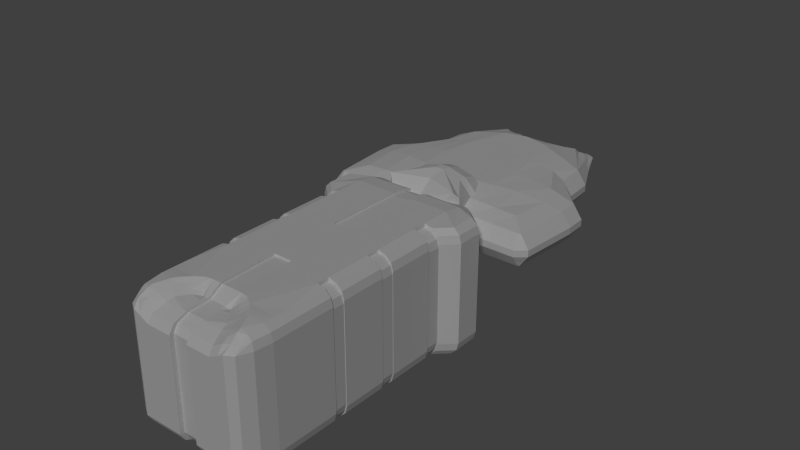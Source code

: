 # Source: Rebel-Flagship-001.blend  (saved by Blender 2.71.0; exported with 4.5.12 LTS)
import bpy
from mathutils import Matrix  # noqa: F401  (used for matrix-valued properties, if any)

bpy.ops.wm.read_factory_settings(use_empty=True)
scene = bpy.context.scene
scene.name = 'Scene'

# ---- collections
col_collection_1 = bpy.data.collections.new('Collection 1'); scene.collection.children.link(col_collection_1)

# ---- world
world_world = bpy.data.worlds.new('World'); scene.world = world_world
world_world.color = (0.05088, 0.05088, 0.05088)
world_world.use_sun_shadow = False
world_world.sun_shadow_jitter_overblur = 0.0
world_world.cycles.sampling_method = 'MANUAL'
world_world.cycles.sample_map_resolution = 256

# ---- lights
light_sun = bpy.data.lights.new('Sun', 'SUN')
light_sun.transmission_factor = 0.0
light_sun.angle = 0.1993
light_sun.energy = 1.0
light_sun.shadow_buffer_clip_start = 0.5
light_sun.shadow_soft_size = 0.1
light_sun.shadow_cascade_max_distance = 1000.0
light_sun.cycles.use_multiple_importance_sampling = False

# ---- meshes
me_cube_002 = bpy.data.meshes.new('Cube.002')
me_cube_002.from_pydata([(0.2048, 0.416, 0.7092), (0.5777, 0.06966, 0.7092), (0.3525, 0.3459, 0.7092), (0.0, -1.25, -0.2264), (0.4532, 0.2664, 0.7092), (0.0, 0.4136, -0.2264), (0.6379, -0.2108, 0.7092), (0.7526, -1.25, 0.7092), (0.7015, -0.5032, 0.7092), (0.7214, -0.676, -0.2264), (0.7015, -0.5032, -0.2264), (0.7526, -1.25, -0.2264), (0.7214, -0.676, 0.7092), (0.6379, -0.2108, -0.2264), (0.2048, 0.416, 1.007), (0.1206, 0.1206, 1.779), (0.5777, 0.06966, 1.007), (0.1206, 0.8825, 1.339), (0.3525, 0.3459, 1.007), (0.5411, 0.7684, 1.32), (0.5597, 0.1206, 1.661), (0.1206, 0.5597, 1.661), (0.5411, 0.5411, 1.547), (0.4532, 0.2664, 1.007), (0.8825, 0.1206, 1.339), (0.7684, 0.5411, 1.32), (0.6379, -0.2108, 1.007), (0.1206, -0.1206, 1.779), (0.7526, -1.25, 1.007), (0.8825, -0.1206, 1.318), (0.7015, -0.5032, 1.007), (0.9371, -0.5384, 1.179), (0.8875, -0.9477, 1.661), (0.5597, -0.1206, 1.661), (0.9684, -0.8171, 1.547), (0.8875, -0.9477, 1.042), (0.5966, -1.247, 1.32), (0.9684, -0.7684, 1.088), (0.0, 0.1206, 1.779), (0.0, 0.5597, 1.661), (0.0, 0.8825, 1.339), (0.0, 0.4136, 1.007), (0.4532, 0.2664, -0.2264), (0.0, 0.4136, 0.7092), (0.0, -0.1206, 1.779), (0.0, -0.5597, 1.661), (0.0, -1.079, 1.339), (0.0, -1.25, 1.007), (0.3525, 0.3459, -0.2264), (0.0, -1.25, 0.7092), (0.5777, 0.06966, -0.2264), (0.2048, 0.416, -0.2264)], [], [(16, 26, 6, 1), (41, 14, 0, 43), (0, 2, 48, 51), (2, 4, 42, 48), (6, 8, 10, 13), (8, 12, 9, 10), (12, 7, 11, 9), (1, 6, 13, 50), (14, 17, 19, 18), (17, 21, 22, 19), (15, 20, 22, 21), (20, 24, 25, 22), (16, 23, 25, 24), (23, 18, 19, 25), (19, 22, 25), (26, 29, 31, 30), (29, 33, 34, 31), (27, 32, 34, 33), (32, 36, 37, 34), (28, 35, 37, 36), (35, 30, 31, 37), (31, 34, 37), (38, 15, 21, 39), (39, 21, 17, 40), (40, 17, 14, 41), (16, 1, 4, 23), (23, 4, 2, 18), (18, 2, 0, 14), (15, 27, 33, 20), (20, 33, 29, 24), (24, 29, 26, 16), (28, 7, 12, 35), (35, 12, 8, 30), (30, 8, 6, 26), (4, 1, 50, 42), (43, 0, 51, 5), (27, 15, 38, 44), (28, 47, 49, 7), (27, 44, 45, 32), (32, 45, 46, 36), (36, 46, 47, 28), (7, 49, 3, 11)])
me_cube_002.use_remesh_preserve_volume = False
me_cube_002.use_remesh_preserve_attributes = False
me_cube_002.use_mirror_vertex_groups = False
me_cube_002.update()
me_cube = bpy.data.meshes.new('Cube')
me_cube.from_pydata([(0.4269, -0.1977, -0.3853), (0.3475, 0.1945, -0.3853), (0.3971, 0.1883, -0.3853), (0.4879, -0.1981, -0.3853), (0.3983, -0.4861, -0.3853), (0.4553, -0.4817, -0.3853), (0.3659, -0.1974, -0.3853), (0.2978, 0.2007, -0.3853), (0.1648, 0.5378, -0.3845), (0.1883, 0.5378, -0.3845), (0.4766, 0.149, -0.3588), (0.3718, -0.821, -0.3323), (0.3414, -0.4906, -0.3853), (0.6233, -0.2015, -0.3588), (0.2439, -0.1967, -0.3853), (0.1986, 0.2132, -0.3853), (0.1412, 0.5378, -0.3845), (0.1669, 0.6922, -0.3609), (0.1907, 0.6922, -0.3609), (0.3264, 0.5071, -0.3633), (0.3253, -0.821, -0.3323), (0.5718, -0.8174, -0.3232), (0.2276, -0.4994, -0.3853), (0.6281, -0.4401, -0.3588), (0.1903, -0.1963, -0.3853), (0.1549, 0.2187, -0.3853), (0.09415, 0.5378, -0.3845), (0.143, 0.6923, -0.3608), (0.3049, 0.6878, -0.3506), (0.2321, 0.8491, -0.2625), (0.5561, 0.1097, -0.3323), (0.4646, 0.4764, -0.3422), (0.3718, -0.9346, -0.2884), (0.3253, -0.9346, -0.2884), (0.2789, -0.821, -0.3323), (0.1775, -0.5033, -0.3853), (0.7587, -0.2049, -0.3323), (0.0, -0.1768, -0.3853), (0.07344, 0.5379, -0.3845), (0.09535, 0.6923, -0.3608), (0.1907, 0.8507, -0.2617), (0.3249, 0.8478, -0.2587), (0.2718, 0.8503, -0.2619), (0.4191, 0.6834, -0.3403), (0.2789, -0.9345, -0.2884), (0.3718, -0.9759, -0.2286), (0.7717, -0.8138, -0.3142), (0.6191, -0.9358, -0.2858), (0.2313, -0.8211, -0.3323), (0.2226, -0.7873, -0.3378), (0.2016, -0.7042, -0.3516), (0.2011, -0.7036, -0.3517), (0.1821, -0.6781, -0.3561), (0.0, -0.5119, -0.3765), (0.801, -0.3985, -0.3323), (0.0, 0.2127, -0.3852), (0.07437, 0.6923, -0.3608), (0.1384, 0.8499, -0.2644), (0.2683, 0.8931, -0.2107), (0.2289, 0.8852, -0.2081), (0.6272, 0.1097, -0.2884), (0.6067, 0.3834, -0.2884), (0.2523, -0.9345, -0.2884), (0.2517, -0.9251, -0.292), (0.2448, -0.8739, -0.3118), (0.3253, -0.9759, -0.2287), (0.1624, -0.6516, -0.3606), (0.1581, -0.6459, -0.3613), (0.123, -0.6224, -0.3637), (0.07146, -0.6016, -0.3649), (0.04221, -0.6019, -0.3636), (0.9149, -0.2146, -0.2884), (0.0, 0.5379, -0.3845), (0.0, 0.6924, -0.3608), (0.09318, 0.8488, -0.2661), (0.1815, 0.8752, -0.2086), (0.306, 0.9, -0.2087), (0.3863, 0.8217, -0.2545), (0.4687, 0.6796, -0.2728), (0.2789, -0.9759, -0.2287), (0.2543, -0.9649, -0.2445), (0.3718, -1.017, -0.1689), (0.6224, -0.9765, -0.2274), (0.8849, -0.9291, -0.2833), (0.8665, -0.9369, -0.2833), (0.0, -0.6023, -0.3636), (0.9213, -0.3985, -0.2884), (0.0, 0.8402, -0.2692), (0.1196, 0.8663, -0.2102), (0.3463, 0.8998, -0.2029), (0.3435, 0.9499, -0.1511), (0.304, 0.9447, -0.1528), (0.2559, 0.8982, -0.1603), (0.6686, 0.1097, -0.2286), (0.9562, -0.2146, -0.2286), (0.648, 0.3834, -0.2286), (0.255, -0.9759, -0.2287), (0.3253, -1.017, -0.1689), (0.9626, -0.3985, -0.2286), (0.0, 0.8635, -0.2108), (0.142, 0.8752, -0.1618), (0.3779, 0.9456, -0.1493), (0.4002, 0.869, -0.1987), (0.2184, 0.8765, -0.1612), (0.7099, 0.1097, -0.1689), (0.9976, -0.2146, -0.1689), (0.6893, 0.3834, -0.1689), (0.5068, 0.6858, -0.2186), (0.2789, -1.017, -0.1689), (0.257, -1.008, -0.183), (0.3718, -1.017, -0.1097), (0.3253, -1.017, -0.1097), (0.6257, -1.017, -0.1689), (0.873, -0.9771, -0.2261), (0.9251, -0.9356, -0.2261), (1.004, -0.3985, -0.1689), (0.0, 0.8791, -0.1632), (0.4258, 0.9, -0.1486), (0.2881, 0.9576, -0.1171), (0.4036, 0.9744, -0.1107), (0.2611, 0.9017, -0.1328), (0.7099, 0.1097, -0.1097), (0.9976, -0.2146, -0.1097), (0.6893, 0.3834, -0.1097), (0.2576, -1.017, -0.1689), (0.2789, -1.017, -0.1097), (0.6257, -1.017, -0.1097), (0.3718, -0.9989, -0.08315), (1.004, -0.3985, -0.1097), (0.1459, 0.8321, -0.1312), (0.0, 0.8281, -0.1306), (0.4427, 0.9418, -0.1093), (0.3505, 0.9908, -0.1119), (0.22, 0.8432, -0.1274), (0.6915, 0.1097, -0.08315), (0.9792, -0.2146, -0.08315), (0.5449, 0.692, -0.1643), (0.5449, 0.692, -0.1143), (0.671, 0.3834, -0.08315), (0.2576, -1.017, -0.1097), (0.2576, -1.017, -0.1573), (0.3253, -0.9989, -0.08314), (0.6242, -0.9992, -0.08371), (0.8795, -1.017, -0.1689), (0.8795, -1.017, -0.1097), (0.9652, -0.9422, -0.1689), (0.9856, -0.3985, -0.08315), (0.9652, -0.9422, -0.1097), (0.2523, 0.8505, -0.1056), (0.2829, 0.8603, -0.08672), (0.381, 0.9254, -0.08327), (0.4279, 0.8813, -0.08545), (0.2312, 0.8077, -0.08549), (0.6594, 0.1097, -0.03669), (0.9471, -0.2146, -0.03669), (0.528, 0.6893, -0.09019), (0.6388, 0.3834, -0.03669), (0.2789, -0.9989, -0.08314), (0.275, -0.9996, -0.08424), (0.2573, -1.012, -0.1014), (0.8766, -0.9994, -0.08427), (0.6217, -0.9675, -0.03824), (0.3718, -0.9667, -0.03669), (0.9534, -0.3985, -0.03669), (0.9474, -0.9392, -0.08427), (0.0, 0.768, -0.09773), (0.1348, 0.768, -0.09695), (0.3517, 0.9138, -0.08239), (0.1883, 0.7748, -0.09241), (0.6272, 0.1097, 0.009765), (0.9149, -0.2146, 0.009765), (0.4984, 0.6844, -0.04798), (0.6067, 0.3834, 0.009765), (0.2761, -0.9989, -0.08314), (0.3253, -0.9667, -0.03668), (0.8715, -0.9682, -0.03978), (0.9213, -0.3985, 0.009765), (0.9162, -0.9342, -0.03978), (0.2614, 0.7862, -0.04291), (0.3517, 0.8411, -0.04391), (0.3783, 0.8534, -0.04764), (0.2085, 0.7642, -0.05632), (0.5277, 0.1097, 0.07122), (0.4169, 0.8356, -0.05664), (0.4318, 0.6937, -0.01799), (0.4552, 0.3834, 0.07793), (0.2789, -0.9971, -0.08053), (0.2924, -0.9667, -0.03667), (0.291, -0.9677, -0.03807), (0.2976, -0.981, -0.05734), (0.2955, -0.9859, -0.06444), (0.6191, -0.9358, 0.007238), (0.8665, -0.9369, 0.004711), (0.3718, -0.9346, 0.009765), (0.6962, -0.201, 0.07122), (0.8849, -0.9291, 0.004711), (0.0, 0.7295, -0.07717), (0.1158, 0.7279, -0.07679), (0.2256, 0.7343, -0.01319), (0.1599, 0.7319, -0.07073), (0.3253, -0.9506, -0.01338), (0.3178, -0.9487, -0.01059), (0.3348, -0.9346, 0.009781), (0.3379, -0.9526, -0.01629), (0.3378, -0.9528, -0.0165), (0.3373, -0.9532, -0.01708), (0.3374, -0.9536, -0.01769), (0.3373, -0.9537, -0.01784), (0.7711, -0.4146, 0.05193), (0.7301, -0.766, 0.04797), (0.2793, 0.6918, 0.03536), (0.3517, 0.7746, 0.009387), (0.1831, 0.7299, -0.03064), (0.322, 0.4353, 0.09206), (0.4158, 0.1097, 0.08871), (0.3718, -0.7756, 0.07122), (0.551, -0.7708, 0.05959), (0.3253, -0.7756, 0.07122), (0.3253, -0.8743, 0.03306), (0.3278, -0.8907, 0.02672), (0.5236, -0.1989, 0.08871), (0.0, 0.7088, -0.0661), (0.1028, 0.7067, -0.06612), (0.1967, 0.7072, 0.01109), (0.1621, 0.6983, -0.01995), (0.3307, -0.5141, 0.1062), (0.3102, -0.7756, 0.07122), (0.5418, -0.4563, 0.08871), (0.1432, 0.7071, -0.06005), (0.232, 0.6562, 0.05027), (0.1968, 0.6372, 0.05725), (0.1888, 0.4873, 0.1062), (0.3039, 0.1097, 0.1062), (0.2894, -0.5185, 0.1062), (0.2838, -0.6555, 0.08756), (0.3006, -0.6891, 0.08299), (0.3023, -0.757, 0.07375), (0.3028, -0.7606, 0.07327), (0.3095, -0.7713, 0.07181), (0.3511, -0.1968, 0.1062), (0.0, 0.6902, -0.05168), (0.09199, 0.6875, -0.05293), (0.1595, 0.6254, 0.06054), (0.1665, 0.6723, 0.02047), (0.1269, 0.6865, -0.05171), (0.3072, -0.1966, 0.1062), (0.248, -0.5229, 0.1062), (0.258, -0.6048, 0.09486), (0.1652, 0.4932, 0.1062), (0.1416, 0.499, 0.1062), (0.1305, 0.6477, 0.02148), (0.1303, 0.67, -0.01758), (0.2659, 0.1097, 0.1062), (0.2633, -0.1964, 0.1062), (0.2378, -0.5646, 0.1004), (0.0, 0.6692, -0.01756), (0.08556, 0.667, -0.01757), (0.1335, 0.6229, 0.06054), (0.09442, 0.5108, 0.1062), (0.2279, 0.1097, 0.1062), (0.1755, -0.196, 0.1062), (0.1657, -0.5214, 0.1062), (0.1888, -0.5276, 0.1062), (0.1906, -0.5291, 0.1062), (0.2378, -0.5645, 0.1004), (0.152, 0.1097, 0.1062), (0.07968, 0.6462, 0.02148), (0.07616, 0.6258, 0.06054), (0.1369, -0.1958, 0.1062), (0.1295, -0.5117, 0.1062), (0.0, 0.6474, 0.02149), (0.07364, 0.5159, 0.1062), (0.1185, 0.1097, 0.1062), (0.0, -0.1952, 0.1062), (0.0, -0.4883, 0.1062), (0.04208, -0.4883, 0.1062), (0.0, 0.5342, 0.1062), (0.0, 0.1097, 0.1062), (0.0, 0.6256, 0.06053), (0.2016, -0.7042, -0.04725), (0.2016, -0.7042, -0.1573), (0.2226, -0.7873, -0.1573), (0.2226, -0.7873, -0.04725), (0.1581, -0.6459, -0.04725), (0.1581, -0.6459, -0.1573), (0.308, -0.6891, 0.07517), (0.2448, -0.8739, -0.04725), (0.2448, -0.8739, -0.1573), (0.2681, -0.5645, 0.06831), (0.123, -0.6224, -0.04725), (0.123, -0.6224, -0.1573), (0.308, -0.7606, 0.06742), (0.327, -0.8844, 0.01624), (0.1888, -0.4972, 0.06831), (0.07146, -0.6016, -0.04725), (0.07146, -0.6016, -0.1573), (0.2517, -0.9251, -0.1573), (0.0, -0.6023, -0.04725), (0.0, -0.6023, -0.1573), (0.3379, -0.9525, -0.01746), (0.04208, -0.4634, 0.07517), (0.0, -0.4634, 0.07517)], [], [(0, 1, 2, 3), (4, 0, 3, 5), (6, 7, 1, 0), (1, 8, 9, 2), (2, 10, 13, 3), (5, 11, 20, 4), (12, 6, 0, 4), (3, 13, 23, 5), (14, 15, 7, 6), (7, 16, 8, 1), (9, 8, 17, 18), (9, 19, 10, 2), (11, 5, 23, 21), (4, 20, 34, 12), (22, 14, 6, 12), (24, 25, 15, 14), (15, 26, 16, 7), (8, 16, 27, 17), (18, 28, 19, 9), (17, 29, 42, 18), (10, 30, 36, 13), (19, 31, 30, 10), (20, 11, 32, 33), (11, 21, 47, 32), (12, 34, 48, 49, 50, 51, 22), (35, 24, 14, 22), (13, 36, 54, 23), (24, 37, 55, 25), (25, 38, 26, 15), (16, 26, 39, 27), (27, 40, 29, 17), (28, 18, 42, 41), (28, 43, 31, 19), (34, 20, 33, 44), (32, 45, 65, 33), (21, 23, 54, 46), (52, 35, 22, 51), (35, 53, 37, 24), (25, 55, 72, 38), (26, 38, 56, 39), (40, 27, 39, 57), (28, 41, 77, 43), (29, 58, 76, 42), (40, 59, 58, 29), (30, 60, 71, 36), (31, 61, 60, 30), (31, 43, 78, 61), (48, 34, 44, 62, 63, 64), (33, 65, 79, 44), (32, 47, 82, 45), (21, 46, 84, 47), (66, 35, 52), (53, 35, 66, 67, 68, 69, 70), (36, 71, 86, 54), (38, 72, 73, 56), (56, 74, 57, 39), (57, 75, 59, 40), (42, 76, 89, 41), (62, 44, 79, 80), (45, 81, 97, 65), (46, 54, 86, 83), (85, 53, 70), (74, 56, 73, 87), (74, 88, 75, 57), (77, 78, 43), (41, 89, 102, 77), (76, 58, 91, 90), (58, 59, 92, 91), (59, 75, 103, 92), (71, 60, 93, 94), (60, 61, 95, 93), (61, 78, 107, 95), (80, 79, 96), (65, 97, 108, 79), (45, 82, 112, 81), (47, 84, 113, 82), (84, 46, 83), (86, 71, 94, 98), (87, 99, 88, 74), (88, 100, 103, 75), (89, 76, 90, 101), (77, 102, 107, 78), (94, 93, 104, 105), (93, 95, 106, 104), (96, 79, 108, 109), (110, 111, 97, 81), (86, 98, 114, 83), (83, 114, 113, 84), (98, 94, 105, 115), (99, 116, 100, 88), (101, 117, 102, 89), (91, 118, 132, 90), (101, 90, 132, 119), (92, 120, 118, 91), (92, 103, 133, 120), (121, 122, 105, 104), (95, 107, 136, 106), (123, 121, 104, 106), (109, 108, 124), (111, 125, 108, 97), (110, 81, 112, 126), (110, 127, 141, 111), (82, 113, 143, 112), (98, 115, 145, 114), (122, 128, 115, 105), (100, 129, 133, 103), (116, 130, 129, 100), (117, 101, 119, 131), (102, 117, 136, 107), (134, 135, 122, 121), (123, 106, 136, 137), (138, 134, 121, 123), (125, 139, 140, 124, 108), (111, 141, 157, 125), (126, 142, 127, 110), (126, 112, 143, 144), (114, 145, 143, 113), (135, 146, 128, 122), (147, 145, 115, 128), (131, 137, 136, 117), (120, 148, 149, 118), (118, 149, 167, 132), (119, 132, 167, 150), (131, 119, 150, 151), (133, 152, 148, 120), (153, 154, 135, 134), (137, 155, 138, 123), (156, 153, 134, 138), (157, 158, 159, 139, 125), (142, 126, 144, 160), (144, 143, 145, 147), (142, 161, 162, 127), (127, 162, 174, 141), (154, 163, 146, 135), (147, 128, 146, 164), (130, 165, 166, 129), (129, 166, 168, 133), (131, 151, 155, 137), (133, 168, 181, 152), (169, 170, 154, 153), (155, 171, 156, 138), (172, 169, 153, 156), (158, 157, 173), (141, 174, 187, 188, 189, 190, 186, 157), (160, 175, 161, 142), (160, 144, 147, 164), (170, 176, 163, 154), (163, 177, 164, 146), (148, 152, 178, 149), (149, 178, 179, 167), (167, 179, 180, 150), (150, 180, 183, 151), (169, 182, 194, 170), (151, 183, 171, 155), (171, 184, 172, 156), (172, 185, 182, 169), (173, 157, 186), (175, 160, 164, 177), (161, 191, 193, 162), (175, 192, 191, 161), (162, 193, 202, 203, 204, 205, 206, 207, 200, 174), (170, 194, 208, 176), (176, 195, 177, 163), (165, 196, 197, 166), (183, 180, 184, 171), (187, 174, 200, 201), (177, 195, 192, 175), (199, 168, 166, 197), (178, 152, 181, 198), (178, 210, 211, 179), (179, 211, 184, 180), (181, 212, 223, 198), (212, 181, 168, 199), (185, 213, 214, 182), (182, 214, 220, 194), (211, 185, 172, 184), (193, 191, 216, 215), (191, 192, 209, 216), (209, 192, 195), (215, 217, 218, 219, 202, 193), (194, 220, 227, 208), (208, 209, 195, 176), (196, 221, 222, 197), (197, 222, 228, 199), (178, 198, 229, 210), (212, 199, 228, 224), (185, 211, 210, 213), (215, 225, 233, 217), (218, 217, 226), (208, 227, 216, 209), (223, 230, 229, 198), (212, 224, 243, 223), (213, 231, 232, 214), (214, 232, 239, 220), (215, 216, 227, 225), (233, 234, 235, 236, 237, 238, 226, 217), (220, 239, 225, 227), (221, 240, 241, 222), (222, 241, 244, 228), (229, 231, 213, 210), (230, 223, 243, 242), (228, 244, 251, 224), (225, 239, 245, 233), (234, 233, 246, 247), (231, 229, 230, 248), (242, 249, 248, 230), (243, 224, 251, 250), (232, 231, 248, 252), (239, 232, 252, 245), (233, 245, 253, 246), (247, 246, 254), (240, 255, 256, 241), (241, 256, 251, 244), (242, 243, 250, 257), (249, 242, 257, 258), (252, 248, 249, 259), (245, 252, 259, 253), (246, 253, 260, 261, 262, 263), (246, 263, 264, 254), (259, 249, 258, 265), (250, 251, 256, 266), (257, 250, 266, 267), (253, 259, 265, 260), (261, 260, 268, 269), (255, 270, 266, 256), (258, 257, 267, 271), (265, 258, 271, 272), (260, 265, 272, 268), (269, 268, 273, 274, 275), (272, 271, 276, 277), (267, 266, 270, 278), (271, 267, 278, 276), (268, 272, 277, 273), (279, 280, 281, 282), (279, 283, 284, 280), (279, 282, 291, 285), (286, 282, 281, 287), (50, 49, 281, 280), (283, 279, 285, 288), (284, 67, 66, 52, 51, 50, 280), (283, 289, 290, 284), (286, 292, 291, 282), (189, 188, 286, 287), (281, 49, 48, 64, 287), (288, 293, 289, 283), (68, 67, 284, 290), (289, 294, 295, 290), (235, 234, 247, 254, 264, 288, 285), (236, 235, 285, 291), (188, 187, 201, 292, 286), (190, 189, 287, 296), (64, 63, 296, 287), (293, 288, 264, 263, 262), (69, 68, 290, 295), (289, 293, 300, 294), (297, 298, 295, 294), (237, 236, 291), (291, 292, 219, 218, 226, 238), (201, 200, 207, 299, 292), (159, 158, 173, 186, 190, 296), (296, 63, 62, 80, 96, 109, 124, 140), (300, 293, 262, 261, 269, 275), (298, 85, 70, 69, 295), (297, 294, 300, 301), (238, 237, 291), (292, 299, 203, 202, 219), (207, 206, 299), (140, 139, 159, 296), (275, 274, 301, 300), (204, 203, 299), (206, 205, 299), (205, 204, 299)])
me_cube.use_remesh_preserve_volume = False
me_cube.use_remesh_preserve_attributes = False
me_cube.use_mirror_vertex_groups = False
me_cube.update()
me_cube_000 = bpy.data.meshes.new('Cube.000')
me_cube_000.from_pydata([(-0.2088, 1.93, 0.7621), (-0.2088, 1.93, -0.7621), (-0.428, 1.93, -0.7621), (-0.6778, 1.083, 1.0), (-0.6778, 1.397, 1.0), (-0.7621, 1.397, 1.0), (-0.7621, 1.083, 1.0), (-0.6778, 0.9938, 1.0), (-0.7621, 0.9938, 1.0), (-0.5999, 1.083, 1.0), (-0.5999, 1.397, 1.0), (-0.6778, 1.495, 1.0), (-0.7621, 1.495, 1.0), (-0.881, 1.397, 0.9681), (-0.881, 1.083, 0.9681), (-0.6778, 0.6851, 1.0), (-0.7621, 0.6851, 1.0), (-0.5999, 0.9938, 1.0), (-0.7666, 1.081, 0.9617), (-0.7666, 0.9955, 0.9617), (-0.428, 1.083, 1.0), (-0.428, 1.397, 1.0), (-0.5999, 1.495, 1.0), (-0.6778, 1.692, 1.0), (-0.7621, 1.692, 1.0), (-0.768, 1.492, 0.95), (-0.768, 1.399, 0.95), (-0.881, 1.081, 0.9311), (-0.881, 1.399, 0.9197), (-0.9681, 1.397, 0.881), (-0.9681, 1.083, 0.881), (-0.6778, 0.5999, 1.0), (-0.7621, 0.5999, 1.0), (-0.5999, 0.6851, 1.0), (-0.881, 0.9938, 0.9681), (-0.881, 0.6851, 0.9681), (-0.428, 0.9938, 1.0), (-0.881, 0.9955, 0.9311), (-0.2088, 1.083, 1.0), (-0.2088, 1.397, 1.0), (-0.428, 1.495, 1.0), (-0.5999, 1.692, 1.0), (-0.6778, 1.811, 0.9682), (-0.7621, 1.811, 0.9682), (-1.088, 1.581, 0.9682), (-0.881, 1.495, 0.9681), (-0.881, 1.492, 0.9197), (-0.9648, 1.081, 0.8473), (-0.9638, 1.399, 0.837), (-1.0, 1.397, 0.7621), (-1.0, 1.083, 0.7621), (-0.3562, 0.2723, 1.0), (-0.5999, 0.5999, 1.0), (-0.768, 0.683, 0.95), (-0.768, 0.602, 0.95), (-0.428, 0.6851, 1.0), (-0.881, 0.683, 0.9197), (-0.9681, 0.9938, 0.881), (-0.9681, 0.6851, 0.881), (-0.2088, 0.9938, 1.0), (-0.9648, 0.9955, 0.8473), (-0.2088, 1.495, 1.0), (-0.428, 1.692, 1.0), (-0.5999, 1.811, 0.9682), (-1.08, 1.753, 0.9682), (-0.6778, 1.854, 0.9245), (-0.7621, 1.854, 0.9245), (-0.9681, 1.495, 0.881), (-0.9638, 1.492, 0.837), (-0.9954, 1.081, 0.7329), (-0.9941, 1.399, 0.724), (-1.0, 1.397, -0.7621), (-1.0, 1.083, -0.7621), (-0.4877, 0.2333, 0.9987), (-0.2889, 0.2774, 1.0), (-0.428, 0.5999, 1.0), (-0.881, 0.5999, 0.9681), (-0.881, 0.602, 0.9197), (-0.2088, 0.6851, 1.0), (-0.9638, 0.683, 0.837), (-1.0, 0.9938, 0.7621), (-1.0, 0.6851, 0.7621), (-0.9954, 0.9955, 0.7329), (0.0, 1.083, 1.0), (-0.2088, 1.692, 1.0), (-0.428, 1.811, 0.9682), (-0.5999, 1.854, 0.9245), (-0.9268, 1.809, 0.9281), (-0.6778, 1.898, 0.8809), (-0.7621, 1.898, 0.8809), (-1.175, 1.581, 0.8809), (-1.0, 1.495, 0.7621), (-0.9941, 1.492, 0.724), (-0.9954, 1.081, -0.7329), (-0.9941, 1.399, -0.724), (-0.9681, 1.397, -0.881), (-0.9681, 1.083, -0.881), (-0.4526, 0.2037, 0.9584), (-0.881, 0.2893, 0.9681), (-0.2917, 0.2134, 0.9014), (-0.2372, 0.2802, 1.0), (-0.2088, 0.5999, 1.0), (-0.9681, 0.5999, 0.881), (-0.9638, 0.602, 0.837), (-0.881, 0.3204, 0.9681), (-0.9941, 0.683, 0.724), (-1.0, 0.9938, -0.7621), (-1.0, 0.6851, -0.7621), (0.0, 0.9938, 1.0), (-0.9954, 0.9955, -0.7329), (-0.2088, 1.811, 0.9682), (-0.428, 1.854, 0.9245), (-0.5999, 1.898, 0.8809), (-1.176, 1.753, 0.8759), (-0.8759, 1.866, 0.884), (-0.6778, 1.93, 0.7621), (-0.7621, 1.93, 0.7621), (-1.207, 1.581, 0.7621), (-1.0, 1.495, -0.7621), (-0.9941, 1.492, -0.724), (-0.9648, 1.081, -0.8473), (-0.9638, 1.399, -0.837), (-0.881, 1.397, -0.9681), (-0.881, 1.083, -0.9681), (-0.5705, 0.1986, 0.9975), (-0.3484, 0.2368, 0.9584), (-0.1701, 0.2808, 1.0), (-1.0, 0.5999, 0.7621), (-0.9941, 0.602, 0.724), (-0.9681, 0.3204, 0.881), (0.0, 0.6851, 1.0), (-0.9941, 0.683, -0.724), (-0.9681, 0.9938, -0.881), (-0.9681, 0.6851, -0.881), (-0.9648, 0.9955, -0.8473), (-0.2088, 1.854, 0.9245), (-0.428, 1.898, 0.8809), (-0.5999, 1.93, 0.7621), (-0.6778, 1.93, -0.7621), (-0.7621, 1.93, -0.7621), (-1.207, 1.581, -0.7621), (-0.9681, 1.495, -0.881), (-0.9638, 1.492, -0.837), (-0.881, 1.081, -0.9311), (-0.881, 1.399, -0.9197), (-0.7621, 1.397, -1.0), (-0.7621, 1.083, -1.0), (-0.5256, 0.1761, 0.9583), (-0.9681, 0.2893, 0.881), (-0.881, 0.2362, 0.9681), (-0.237, 0.1969, 0.8626), (-1.0, 0.5999, -0.7621), (-0.9941, 0.602, -0.724), (-1.0, 0.3204, 0.7621), (-0.9638, 0.683, -0.837), (-0.881, 0.9938, -0.9681), (-0.881, 0.6851, -0.9681), (-0.881, 0.9955, -0.9311), (-0.2088, 1.898, 0.8809), (-0.428, 1.93, 0.7621), (-0.5999, 1.93, -0.7621), (-0.8809, 1.898, 0.7621), (-0.8809, 1.898, -0.7621), (-0.6778, 1.898, -0.8809), (-0.7621, 1.898, -0.8809), (-1.207, 1.758, 0.7621), (-1.207, 1.758, -0.7621), (-1.175, 1.581, -0.8809), (-0.881, 1.495, -0.9681), (-0.881, 1.492, -0.9197), (-0.7666, 1.081, -0.9617), (-0.768, 1.399, -0.95), (-0.6778, 1.397, -1.0), (-0.6778, 1.083, -1.0), (-0.6497, 0.158, 0.9936), (-0.3783, 0.1788, 0.9108), (-0.9681, 0.2362, 0.881), (-1.0, 0.2893, 0.7621), (-0.881, 0.1831, 0.9681), (-0.1698, 0.1877, 0.8811), (-0.9681, 0.5999, -0.881), (-0.9638, 0.602, -0.837), (-1.0, 0.3204, -0.7621), (-0.881, 0.683, -0.9197), (-0.7621, 0.9938, -1.0), (-0.7621, 0.6851, -1.0), (-0.7666, 0.9955, -0.9617), (-0.5999, 1.898, -0.8809), (-0.8759, 1.867, -0.8759), (-0.6778, 1.811, -0.9682), (-0.7621, 1.811, -0.9682), (-1.176, 1.753, -0.8759), (-1.088, 1.581, -0.9682), (-0.7621, 1.495, -1.0), (-0.768, 1.492, -0.95), (-0.6778, 1.495, -1.0), (-0.5999, 1.397, -1.0), (-0.5999, 1.083, -1.0), (-0.6778, 0.9938, -1.0), (-0.5883, 0.1398, 0.9583), (-0.4426, 0.1482, 0.9132), (-0.9681, 0.1831, 0.881), (-1.0, 0.2362, 0.7621), (-1.0, 0.2893, -0.7621), (-0.3318, 0.1631, 0.8811), (-0.881, 0.5999, -0.9681), (-0.881, 0.602, -0.9197), (-0.9681, 0.3204, -0.881), (-0.768, 0.683, -0.95), (-0.6778, 0.6851, -1.0), (-0.428, 1.898, -0.8809), (-0.5999, 1.811, -0.9682), (-0.6778, 1.692, -1.0), (-0.7621, 1.692, -1.0), (-1.115, 1.753, -0.9373), (-0.5999, 1.495, -1.0), (-0.428, 1.397, -1.0), (-0.428, 1.083, -1.0), (-0.5999, 0.9938, -1.0), (-0.7502, 0.06312, 0.972), (-0.5189, 0.1139, 0.9197), (-0.3906, 0.1256, 0.8811), (-0.9682, 0.1677, 0.8809), (-0.8809, 0.1677, 0.9682), (-1.0, 0.1831, 0.7621), (-1.0, 0.2362, -0.7621), (-0.9681, 0.2893, -0.881), (-0.1755, 0.153, 0.8732), (-0.7621, 0.5999, -1.0), (-0.768, 0.602, -0.95), (-0.881, 0.3204, -0.9681), (-0.5999, 0.6851, -1.0), (-0.6778, 0.5999, -1.0), (-0.2088, 1.898, -0.8809), (-0.428, 1.811, -0.9682), (-0.5999, 1.692, -1.0), (-0.428, 1.495, -1.0), (-0.2088, 1.397, -1.0), (-0.2088, 1.083, -1.0), (-0.428, 0.9938, -1.0), (-0.6605, 0.04749, 0.9265), (-0.4495, 0.08811, 0.8811), (-0.9373, 0.05389, 0.8759), (-0.8759, 0.05389, 0.9373), (-1.0, 0.1831, -0.7621), (-0.9681, 0.2362, -0.881), (-0.881, 0.2893, -0.9681), (-0.7621, 0.3204, -1.0), (-0.428, 0.6851, -1.0), (-0.5999, 0.5999, -1.0), (-0.6778, 0.3204, -1.0), (-0.2088, 1.811, -0.9682), (-0.428, 1.692, -1.0), (-0.2088, 1.495, -1.0), (-0.2088, 0.9938, -1.0), (-0.7621, 0.03149, 0.9524), (-0.6691, 0.004508, 0.8828), (-0.5665, 0.04621, 0.8879), (-0.1812, 0.1183, 0.8652), (-1.0, 0.1677, 0.7621), (-0.8797, -0.0004783, 0.8447), (-1.0, 0.1677, -0.7621), (-0.9681, 0.1831, -0.881), (-0.881, 0.2362, -0.9681), (-0.7621, 0.2893, -1.0), (-0.2088, 0.6851, -1.0), (-0.428, 0.5999, -1.0), (-0.5999, 0.3204, -1.0), (-0.6778, 0.2893, -1.0), (-0.2088, 1.692, -1.0), (0.0, 1.083, -1.0), (-0.4725, 0.04494, 0.8493), (-0.1868, 0.08358, 0.8573), (-0.7872, -0.02464, 0.8667), (-0.9682, 0.04886, 0.7621), (-0.9682, 0.04886, -0.7621), (-0.881, 0.1831, -0.9681), (-0.7621, 0.2362, -1.0), (-0.2088, 0.5999, -1.0), (-0.522, 0.3204, -1.0), (-0.5999, 0.2893, -1.0), (-0.6778, 0.2362, -1.0), (0.0, 0.9938, -1.0), (-0.6778, -0.03847, 0.8392), (-0.5832, 0.00387, 0.8442), (-0.7621, -0.07026, 0.7621), (-0.8809, -0.03847, 0.7621), (-0.9373, 0.05389, -0.8759), (-0.8809, -0.03847, -0.7621), (-0.9682, 0.1677, -0.8809), (-0.8809, 0.1677, -0.9682), (-0.7621, 0.1831, -1.0), (-0.2088, 0.3204, -1.0), (0.0, 0.6851, -1.0), (-0.522, 0.2893, -1.0), (-0.5999, 0.2362, -1.0), (-0.6778, 0.1831, -1.0), (-0.1925, 0.04886, 0.8493), (-0.4972, 0.003233, 0.8057), (-0.8759, -0.007594, -0.8759), (-0.7621, -0.07026, -0.7621), (-0.8759, 0.05389, -0.9373), (-0.2088, 0.2893, -1.0), (-0.522, 0.2362, -1.0), (-0.5999, 0.1831, -1.0), (-0.6778, 0.1677, -1.0), (-0.7621, 0.1677, -1.0), (-0.5999, -0.03847, 0.8006), (-0.6778, -0.07026, 0.7204), (-0.6778, -0.07026, -0.7621), (-0.2088, 0.2362, -1.0), (-0.522, 0.1831, -1.0), (-0.5999, 0.1677, -1.0), (-0.6778, 0.04886, -0.9682), (-0.7621, 0.04886, -0.9682), (-0.5999, -0.07026, 0.6818), (-0.2007, 0.005197, 0.8057), (-0.522, -0.03847, 0.762), (-0.7621, -0.03847, -0.8809), (-0.5999, -0.07026, -0.7621), (-0.6778, -0.03847, -0.8809), (-0.2088, 0.1831, -1.0), (-0.522, 0.1677, -1.0), (-0.5999, 0.04886, -0.9682), (-0.522, -0.07026, 0.6432), (-0.522, -0.07026, -0.7621), (-0.5999, -0.03847, -0.8809), (-0.2088, 0.1677, -1.0), (-0.522, 0.04886, -0.9682), (-0.2088, -0.03847, 0.762), (-0.2088, -0.07026, 0.6432), (-0.2088, -0.07026, -0.7621), (-0.522, -0.03847, -0.8809), (-0.2088, 0.04886, -0.9682), (-0.2088, -0.03847, -0.8809), (-0.1462, 1.93, -0.7621), (-0.1462, 1.397, 1.0), (-0.1462, 1.083, 1.0), (-0.1462, 0.9938, 1.0), (-0.1462, 1.495, 1.0), (-0.1462, 0.6851, 1.0), (-0.1462, 1.692, 1.0), (-0.1462, 0.5999, 1.0), (-0.1462, 1.811, 0.9682), (-0.1191, 0.2806, 1.0), (-0.1462, 1.854, 0.9245), (-0.1188, 0.1876, 0.8811), (-0.1462, 1.898, 0.8809), (-0.1228, 0.1529, 0.8732), (-0.1268, 0.1182, 0.8652), (-0.1462, 1.898, -0.8809), (-0.1462, 1.397, -1.0), (-0.1462, 1.083, -1.0), (-0.1462, 1.811, -0.9682), (-0.1462, 1.495, -1.0), (-0.1462, 0.9938, -1.0), (-0.1308, 0.08354, 0.8573), (-0.1462, 0.6851, -1.0), (-0.1462, 1.692, -1.0), (-0.1462, 0.5999, -1.0), (-0.1348, 0.04886, 0.8493), (-0.1462, 0.3204, -1.0), (-0.1462, 0.2893, -1.0), (-0.1405, 0.005197, 0.8057), (-0.1462, 0.2362, -1.0), (-0.1462, -0.03847, 0.762), (-0.1462, 0.1831, -1.0), (-0.1462, -0.07026, 0.6432), (-0.1462, 0.1677, -1.0), (-0.1462, 0.04886, -0.9682), (-0.1462, -0.03847, -0.8809), (-0.1462, -0.07026, -0.7621), (-0.1462, 1.93, 0.7621), (-0.6778, 1.162, 1.0), (-0.7621, 1.162, 1.0), (-0.5999, 1.162, 1.0), (-0.881, 1.162, 0.9681), (-0.428, 1.162, 1.0), (-0.9681, 1.162, 0.881), (-0.2088, 1.162, 1.0), (-1.0, 1.162, 0.7621), (-1.0, 1.162, -0.7621), (0.0, 1.162, 1.0), (-0.9681, 1.162, -0.881), (-0.881, 1.162, -0.9681), (-0.7621, 1.162, -1.0), (-0.6778, 1.162, -1.0), (-0.5999, 1.162, -1.0), (-0.428, 1.162, -1.0), (-0.2088, 1.162, -1.0), (0.0, 1.162, -1.0), (-0.1462, 1.162, -1.0), (-0.1462, 1.162, 1.0), (-0.6778, 0.6425, 1.0), (-0.7621, 0.6425, 1.0), (-0.5999, 0.6425, 1.0), (-0.768, 0.6425, 0.95), (-0.428, 0.6425, 1.0), (-0.881, 0.6425, 0.9197), (-0.2088, 0.6425, 1.0), (-0.9638, 0.6425, 0.837), (-0.9941, 0.6425, 0.724), (-0.9941, 0.6425, -0.724), (-0.9638, 0.6425, -0.837), (-0.881, 0.6425, -0.9197), (-0.768, 0.6425, -0.95), (-0.7621, 0.6425, -1.0), (-0.6778, 0.6425, -1.0), (-0.5999, 0.6425, -1.0), (-0.428, 0.6425, -1.0), (-0.2088, 0.6425, -1.0), (-0.1462, 0.6425, 1.0), (-0.1462, 0.6425, -1.0), (0.0, 0.6851, 0.97), (0.0, 0.5999, 0.97), (0.0, 0.2934, 0.973), (0.0, 0.2033, 0.8558), (0.0, 0.1593, 0.8439), (0.0, 0.1247, 0.836), (0.0, 0.6851, -0.97), (0.0, 0.09015, 0.828), (0.0, 0.5999, -0.97), (0.0, 0.3204, -0.97), (0.0, 0.06339, 0.8231), (0.0, 0.2893, -0.97), (0.0, 0.02641, 0.7844), (0.0, 0.2362, -0.97), (0.0, -0.01249, 0.747), (0.0, 0.1831, -0.97), (0.0, -0.04051, 0.6393), (0.0, 0.1716, -0.9703), (0.0, -0.04051, -0.7582), (0.0, 0.06386, -0.9422), (0.0, -0.01249, -0.8659), (-0.1462, 0.6851, 0.97), (-0.1462, 0.5999, 0.97), (-0.1191, 0.2934, 0.9729), (-0.1188, 0.2033, 0.8556), (-0.1228, 0.1596, 0.8439), (-0.1268, 0.1249, 0.836), (-0.1308, 0.09025, 0.828), (-0.1462, 0.6851, -0.97), (-0.1462, 0.5999, -0.97), (-0.1348, 0.06388, 0.8233), (-0.1462, 0.3204, -0.97), (-0.1462, 0.2893, -0.97), (-0.1405, 0.02641, 0.7844), (-0.1462, 0.2362, -0.97), (-0.1462, -0.01237, 0.7472), (-0.1462, 0.1831, -0.97), (-0.1462, -0.04051, 0.6393), (-0.1462, 0.1716, -0.9703), (-0.1462, 0.06386, -0.9422), (-0.1462, -0.01249, -0.8659), (-0.1462, -0.04051, -0.7582), (0.0, 0.6425, 0.97), (0.0, 0.6425, -0.97), (-0.1462, 0.6425, 0.97), (-0.1462, 0.6425, -0.97), (0.0, 1.909, 0.7408), (0.0, 1.909, -0.7408), (0.0, 1.397, 0.97), (0.0, 1.495, 0.97), (0.0, 1.688, 0.9703), (0.0, 1.796, 0.9422), (0.0, 1.833, 0.9033), (0.0, 1.872, 0.8659), (0.0, 1.872, -0.8659), (0.0, 1.397, -0.97), (0.0, 1.796, -0.9422), (0.0, 1.495, -0.97), (0.0, 1.688, -0.9703), (-0.1462, 1.909, -0.7403), (-0.1462, 1.397, 0.97), (-0.1462, 1.495, 0.97), (-0.1462, 1.688, 0.9703), (-0.1462, 1.796, 0.9422), (-0.1462, 1.833, 0.9033), (-0.1462, 1.872, 0.8659), (-0.1462, 1.872, -0.8659), (-0.1462, 1.397, -0.97), (-0.1462, 1.796, -0.9422), (-0.1462, 1.495, -0.97), (-0.1462, 1.688, -0.9703), (-0.1462, 1.909, 0.7408), (0.0, 1.162, 0.97), (0.0, 1.162, -0.97), (-0.1462, 1.162, -0.97), (-0.1462, 1.162, 0.97)], [], [(390, 391, 487, 486), (373, 4, 5, 374), (7, 3, 6, 8), (375, 10, 4, 373), (4, 11, 12, 5), (374, 5, 13, 376), (15, 7, 8, 16), (17, 9, 3, 7), (8, 6, 18, 19), (377, 21, 10, 375), (10, 22, 11, 4), (11, 23, 24, 12), (5, 12, 25, 26), (6, 14, 27, 18), (13, 5, 26, 28), (376, 13, 29, 378), (393, 15, 16, 394), (33, 17, 7, 15), (16, 8, 34, 35), (36, 20, 9, 17), (34, 8, 19, 37), (19, 18, 27, 37), (379, 39, 21, 377), (21, 40, 22, 10), (22, 41, 23, 11), (24, 23, 42, 43), (24, 44, 45, 12), (12, 45, 46, 25), (26, 25, 46, 28), (14, 30, 47, 27), (29, 13, 28, 48), (378, 29, 49, 380), (31, 32, 73, 51), (395, 33, 15, 393), (394, 16, 53, 396), (55, 36, 17, 33), (16, 35, 56, 53), (35, 34, 57, 58), (59, 38, 20, 36), (57, 34, 37, 60), (37, 27, 47, 60), (338, 337, 38, 59), (39, 61, 40, 21), (40, 62, 41, 22), (23, 41, 63, 42), (43, 64, 44, 24), (42, 65, 66, 43), (45, 67, 68, 46), (28, 46, 68, 48), (30, 50, 69, 47), (49, 29, 48, 70), (380, 49, 71, 381), (74, 52, 31, 51), (397, 55, 33, 395), (76, 32, 54, 77), (396, 53, 56, 398), (78, 59, 36, 55), (35, 58, 79, 56), (58, 57, 80, 81), (336, 339, 61, 39), (80, 57, 60, 82), (60, 47, 69, 82), (340, 338, 59, 78), (61, 84, 62, 40), (41, 62, 85, 63), (63, 86, 65, 42), (64, 43, 66, 87), (66, 65, 88, 89), (45, 44, 90, 67), (44, 64, 113, 90), (67, 91, 92, 68), (48, 68, 92, 70), (50, 72, 93, 69), (71, 49, 70, 94), (381, 71, 95, 383), (73, 97, 125, 51), (73, 32, 104, 98), (74, 51, 125, 99), (100, 75, 52, 74), (399, 78, 55, 397), (102, 76, 77, 103), (76, 104, 32), (398, 56, 79, 400), (339, 341, 84, 61), (58, 81, 105, 79), (81, 80, 106, 107), (106, 80, 82, 109), (82, 69, 93, 109), (411, 340, 78, 399), (62, 84, 110, 85), (85, 111, 86, 63), (65, 86, 112, 88), (64, 87, 114, 113), (89, 114, 87, 66), (89, 88, 115, 116), (90, 117, 91, 67), (91, 118, 119, 92), (70, 92, 119, 94), (72, 96, 120, 93), (95, 71, 94, 121), (383, 95, 122, 384), (73, 124, 147, 97), (73, 98, 149, 124), (74, 99, 150, 100), (126, 101, 75, 100), (127, 102, 103, 128), (104, 76, 102, 129), (400, 79, 105, 401), (81, 107, 131, 105), (107, 106, 132, 133), (132, 106, 109, 134), (109, 93, 120, 134), (344, 342, 101, 126), (85, 110, 135, 111), (86, 111, 136, 112), (88, 112, 137, 115), (89, 116, 161, 114), (116, 115, 138, 139), (90, 113, 165, 117), (91, 117, 140, 118), (118, 141, 142, 119), (94, 119, 142, 121), (96, 123, 143, 120), (122, 95, 121, 144), (384, 122, 145, 385), (125, 97, 175, 99), (98, 104, 129, 148), (100, 150, 179, 126), (392, 382, 485, 488), (151, 127, 128, 152), (129, 102, 127, 153), (401, 105, 131, 402), (107, 133, 154, 131), (133, 132, 155, 156), (155, 132, 134, 157), (134, 120, 143, 157), (361, 359, 442, 444), (111, 135, 158, 136), (112, 136, 159, 137), (114, 161, 165, 113), (116, 139, 162, 161), (163, 164, 139, 138), (165, 166, 140, 117), (140, 167, 141, 118), (141, 168, 169, 142), (121, 142, 169, 144), (123, 146, 170, 143), (145, 122, 144, 171), (385, 386, 173, 146), (124, 174, 199, 147), (97, 147, 200, 175), (149, 98, 148, 176), (148, 129, 153, 177), (149, 178, 174, 124), (99, 175, 204, 150), (341, 339, 474, 475), (180, 151, 152, 181), (153, 127, 151, 182), (402, 131, 154, 403), (133, 156, 183, 154), (156, 155, 184, 185), (184, 155, 157, 186), (157, 143, 170, 186), (115, 137, 160, 138), (187, 163, 138, 160), (162, 139, 164, 188), (161, 162, 166, 165), (189, 190, 164, 163), (166, 191, 167, 140), (141, 167, 192, 168), (168, 193, 194, 169), (144, 169, 194, 171), (146, 184, 186, 170), (193, 145, 171, 194), (193, 195, 172, 145), (386, 387, 197, 173), (146, 173, 198, 184), (178, 149, 176, 201), (176, 148, 177, 202), (177, 153, 182, 203), (150, 204, 227, 179), (205, 180, 181, 206), (182, 151, 180, 207), (403, 154, 183, 404), (156, 185, 208, 183), (184, 198, 209, 185), (342, 344, 436, 435), (211, 189, 163, 187), (162, 188, 191, 166), (212, 213, 190, 189), (190, 214, 188, 164), (192, 167, 191, 214), (192, 213, 193, 168), (212, 195, 193, 213), (195, 215, 196, 172), (387, 388, 217, 197), (173, 197, 218, 198), (174, 178, 223, 219), (174, 219, 240, 199), (199, 220, 200, 147), (200, 221, 204, 175), (201, 222, 223, 178), (201, 176, 202, 224), (202, 177, 203, 225), (203, 182, 207, 226), (350, 233, 1, 335), (228, 205, 206, 229), (207, 180, 205, 230), (404, 183, 208, 405), (406, 228, 229, 405), (198, 218, 231, 209), (406, 407, 232, 228), (234, 211, 187, 210), (235, 212, 189, 211), (190, 213, 192, 214), (214, 191, 188), (235, 215, 195, 212), (215, 236, 216, 196), (388, 216, 237, 389), (197, 217, 239, 218), (199, 240, 257, 220), (220, 241, 221, 200), (201, 224, 259, 222), (223, 222, 242, 243), (224, 202, 225, 244), (225, 203, 226, 245), (226, 207, 230, 246), (204, 221, 258, 227), (230, 205, 228, 247), (218, 239, 248, 231), (407, 408, 249, 232), (228, 232, 250, 247), (391, 390, 270, 352), (251, 234, 210, 233), (252, 235, 211, 234), (252, 236, 215, 235), (216, 236, 253, 237), (239, 217, 238, 254), (369, 368, 451, 452), (219, 223, 243, 255), (240, 219, 255, 256), (220, 257, 271, 241), (221, 241, 272, 258), (222, 259, 274, 242), (243, 242, 260), (259, 224, 244, 261), (244, 225, 245, 262), (245, 226, 246, 263), (246, 230, 247, 264), (353, 251, 233, 350), (248, 239, 254, 265), (408, 409, 266, 249), (232, 249, 267, 250), (247, 250, 268, 264), (354, 358, 483, 482), (269, 252, 234, 251), (236, 252, 269, 253), (352, 270, 282, 355), (355, 282, 293, 357), (240, 256, 284, 257), (255, 243, 260, 273), (242, 274, 286, 260), (275, 274, 259, 261), (244, 262, 289, 261), (262, 245, 263, 276), (263, 246, 264, 277), (409, 248, 265, 410), (358, 269, 251, 353), (249, 266, 279, 267), (250, 267, 280, 268), (264, 268, 281, 277), (364, 362, 445, 447), (256, 255, 273, 283), (241, 271, 297, 272), (257, 284, 298, 271), (130, 340, 434, 413), (273, 260, 286, 285), (275, 261, 289, 287), (288, 286, 274, 275), (276, 290, 289, 262), (276, 263, 277, 291), (279, 266, 278, 292), (371, 370, 453, 454), (267, 279, 294, 280), (268, 280, 295, 281), (281, 296, 291, 277), (256, 283, 307, 284), (273, 285, 308, 283), (288, 275, 287, 299), (300, 285, 286, 288), (276, 291, 306, 290), (289, 290, 301, 287), (294, 279, 292, 302), (363, 365, 448, 446), (280, 294, 303, 295), (295, 304, 296, 281), (291, 296, 305, 306), (271, 298, 316, 297), (359, 412, 458, 442), (284, 307, 317, 298), (288, 299, 318, 300), (301, 299, 287), (308, 285, 300, 309), (290, 306, 314, 301), (303, 294, 302, 310), (367, 371, 454, 450), (303, 311, 304, 295), (296, 304, 312, 305), (306, 305, 313, 314), (307, 283, 308, 315), (314, 318, 299, 301), (315, 308, 309, 319), (318, 320, 309, 300), (311, 303, 310, 321), (360, 297, 316, 363), (304, 311, 322, 312), (305, 312, 323, 313), (314, 313, 320, 318), (317, 307, 315, 324), (298, 317, 329, 316), (412, 357, 441, 458), (324, 315, 319, 325), (320, 326, 319, 309), (322, 311, 321, 327), (363, 316, 329, 365), (312, 322, 328, 323), (313, 323, 326, 320), (329, 317, 324, 330), (362, 361, 444, 445), (330, 324, 325, 331), (326, 332, 325, 319), (322, 327, 333, 328), (365, 329, 330, 367), (323, 328, 332, 326), (367, 330, 331, 371), (344, 346, 437, 436), (332, 334, 331, 325), (369, 370, 334, 333), (328, 333, 334, 332), (346, 348, 438, 437), (392, 336, 39, 379), (351, 354, 482, 480), (136, 158, 0, 159), (108, 83, 337, 338), (347, 345, 477, 478), (130, 108, 338, 340), (358, 353, 481, 483), (366, 364, 447, 449), (84, 341, 343, 110), (411, 342, 435, 457), (110, 343, 345, 135), (179, 346, 344, 126), (135, 345, 347, 158), (350, 335, 472, 479), (227, 348, 346, 179), (389, 391, 352, 238), (258, 349, 348, 227), (343, 341, 475, 476), (253, 354, 351, 237), (238, 352, 355, 254), (254, 355, 357, 265), (372, 347, 478, 484), (269, 358, 354, 253), (272, 356, 349, 258), (410, 412, 359, 278), (278, 359, 361, 292), (297, 360, 356, 272), (292, 361, 362, 302), (302, 362, 364, 310), (349, 356, 440, 439), (310, 364, 366, 321), (357, 293, 419, 441), (321, 366, 368, 327), (348, 349, 439, 438), (365, 367, 450, 448), (327, 368, 369, 333), (340, 411, 457, 434), (334, 370, 371, 331), (353, 350, 479, 481), (158, 347, 372, 0), (3, 373, 374, 6), (9, 375, 373, 3), (6, 374, 376, 14), (20, 377, 375, 9), (14, 376, 378, 30), (38, 379, 377, 20), (30, 378, 380, 50), (50, 380, 381, 72), (72, 381, 383, 96), (96, 383, 384, 123), (123, 384, 385, 146), (145, 172, 386, 385), (172, 196, 387, 386), (196, 216, 388, 387), (217, 388, 389, 238), (337, 392, 379, 38), (237, 351, 391, 389), (83, 382, 392, 337), (31, 393, 394, 32), (52, 395, 393, 31), (32, 394, 396, 54), (75, 397, 395, 52), (54, 396, 398, 77), (101, 399, 397, 75), (77, 398, 400, 103), (342, 411, 399, 101), (103, 400, 401, 128), (128, 401, 402, 152), (152, 402, 403, 181), (181, 403, 404, 206), (206, 404, 405, 229), (185, 406, 405, 208), (185, 209, 407, 406), (209, 231, 408, 407), (231, 248, 409, 408), (266, 409, 410, 278), (356, 360, 443, 440), (370, 369, 452, 453), (265, 357, 412, 410), (437, 416, 415, 436), (438, 417, 416, 437), (439, 418, 417, 438), (440, 420, 418, 439), (458, 456, 421, 442), (442, 421, 422, 444), (443, 423, 420, 440), (444, 422, 424, 445), (445, 424, 426, 447), (447, 426, 428, 449), (449, 428, 430, 451), (451, 430, 432, 452), (453, 433, 431, 454), (455, 413, 434, 457), (415, 414, 435, 436), (423, 443, 446, 425), (425, 446, 448, 427), (427, 448, 450, 429), (429, 450, 454, 431), (432, 433, 453, 452), (441, 419, 456, 458), (414, 455, 457, 435), (368, 366, 449, 451), (360, 363, 446, 443), (475, 463, 464, 476), (476, 464, 465, 477), (477, 465, 466, 478), (482, 470, 468, 480), (483, 471, 470, 482), (478, 466, 459, 484), (461, 462, 474, 473), (462, 463, 475, 474), (467, 479, 472, 460), (469, 481, 479, 467), (471, 483, 481, 469), (485, 461, 473, 488), (480, 468, 486, 487), (391, 351, 480, 487), (345, 343, 476, 477), (339, 336, 473, 474), (336, 392, 488, 473), (460, 472, 484, 459), (210, 187, 160, 2), (0, 372, 335, 1), (372, 484, 472, 335), (159, 0, 1, 2), (233, 210, 2, 1), (137, 159, 2, 160)])
me_cube_000.use_remesh_preserve_volume = False
me_cube_000.use_remesh_preserve_attributes = False
me_cube_000.use_mirror_vertex_groups = False
me_cube_000.update()

# ---- objects
ob_cube = bpy.data.objects.new('Cube', me_cube_002)
ob_head = bpy.data.objects.new('Head', me_cube)
ob_sun = bpy.data.objects.new('Sun', light_sun)
ob_body = bpy.data.objects.new('Body', me_cube_000)

# ---- transforms, parenting, visibility, modifiers, constraints
ob_cube.location = (0.0, 2.063, 0.0)
ob_cube.scale = (0.4338, 0.3479, 0.4338)
ob_cube.hide_viewport = True
ob_cube.lineart.crease_threshold = 0.0
_m = ob_cube.modifiers.new('Mirror', 'MIRROR')
_m.use_clip = True
ob_head.location = (0.0, 2.915, 0.4924)
ob_head.scale = (1.243, 1.174, 1.174)
ob_head.lineart.crease_threshold = 0.0
_m = ob_head.modifiers.new('Mirror', 'MIRROR')
_m.use_clip = True
ob_sun.location = (1.713, -2.32, 1.752)
ob_sun.rotation_euler = (0.8616, -0.0, 0.5063)
ob_sun.lineart.crease_threshold = 0.0
ob_body.location = (0.0, -1.19, 0.0)
ob_body.scale = (0.6921, 1.553, 0.6921)
ob_body.hide_viewport = True
ob_body.lineart.crease_threshold = 0.0
_m = ob_body.modifiers.new('Mirror', 'MIRROR')
_m.use_clip = True

# ---- collection membership
col_collection_1.objects.link(ob_cube)
col_collection_1.objects.link(ob_head)
col_collection_1.objects.link(ob_sun)
col_collection_1.objects.link(ob_body)

# ---- scene / render settings (as saved in the file)
scene.frame_start = 1; scene.frame_end = 250; scene.frame_set(1)
scene.render.engine = 'BLENDER_EEVEE_NEXT'
scene.render.resolution_percentage = 50
scene.render.dither_intensity = 0.0
scene.cycles.use_denoising = False
scene.cycles.samples = 10
scene.cycles.sampling_pattern = 'TABULATED_SOBOL'
scene.cycles.light_sampling_threshold = 0.0
scene.cycles.use_adaptive_sampling = False
scene.cycles.use_light_tree = False
scene.cycles.blur_glossy = 0.0
scene.cycles.volume_bounces = 1
scene.cycles.pixel_filter_type = 'GAUSSIAN'
scene.cycles.sample_clamp_indirect = 0.0
scene.view_settings.view_transform = 'Standard'
bpy.context.view_layer.update()

# ---- added for rendering (the .blend has no active camera): camera
cam_auto = bpy.data.cameras.new('AutoCamera')
cam_auto.lens = 50.0
cam_auto.sensor_width = 36.0
cam_auto.clip_end = 1000.0
ob_auto_camera = bpy.data.objects.new('AutoCamera', cam_auto)
scene.collection.objects.link(ob_auto_camera)
ob_auto_camera.location = (6.02008, -5.80991, 5.2055)
ob_auto_camera.rotation_euler = (1.09748, -7.21219e-08, 0.694738)
scene.camera = ob_auto_camera
bpy.context.view_layer.update()
